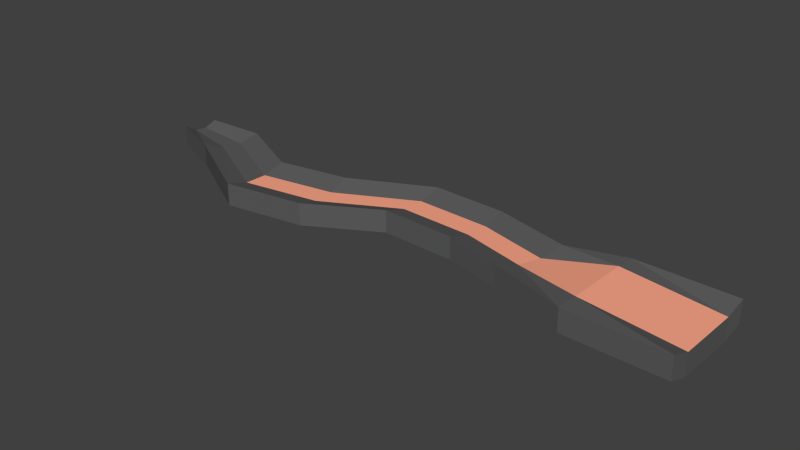 # Source: map_point_lava_tube.blend  (saved by Blender 2.74.2; exported with 4.5.12 LTS)
import bpy
from mathutils import Matrix  # noqa: F401  (used for matrix-valued properties, if any)

bpy.ops.wm.read_factory_settings(use_empty=True)
scene = bpy.context.scene
scene.name = 'Scene'

# ---- collections
col_collection_1 = bpy.data.collections.new('Collection 1'); scene.collection.children.link(col_collection_1)

# ---- materials (node trees are filled in below, after node groups)
mat_flat = bpy.data.materials.new('Flat')
mat_flat.alpha_threshold = 0.0
mat_flat.use_transparent_shadow = False
mat_flat.diffuse_color = (0.1107, 0.1107, 0.1107, 1.0)
mat_flat.roughness = 0.5
mat_flat.specular_intensity = 0.0
mat_flat.line_color = (0.0, 0.0, 0.0, 1.0)
mat_lava = bpy.data.materials.new('lava')
mat_lava.alpha_threshold = 0.0
mat_lava.use_transparent_shadow = False
mat_lava.preview_render_type = 'SHADERBALL'
mat_lava.diffuse_color = (1.0, 0.393, 0.257, 1.0)
mat_lava.roughness = 0.5
mat_lava.specular_intensity = 0.571
mat_lava.line_color = (0.0, 0.0, 0.0, 1.0)

# ---- material node trees

# ---- world
world_world = bpy.data.worlds.new('World'); scene.world = world_world
world_world.color = (0.05088, 0.05088, 0.05088)
world_world.use_sun_shadow = False
world_world.sun_shadow_jitter_overblur = 0.0
world_world.cycles.sampling_method = 'MANUAL'
world_world.cycles.sample_map_resolution = 256

# ---- meshes
me_map_point_lava_tube = bpy.data.meshes.new('map_point_lava_tube')
me_map_point_lava_tube.from_pydata([(-1.018, -1.352, 0.0), (1.642, -1.425, 0.0), (-0.9015, 1.468, 0.0), (1.759, 1.395, 0.0), (-3.077, -0.6947, 3.822e-08), (-2.416, 1.014, 3.822e-08), (-4.635, -0.2872, 7.583e-08), (-4.461, 1.537, 7.583e-08), (-6.669, -0.2, 1.183e-07), (-6.495, 1.624, 1.183e-07), (-8.554, -1.263, 1.183e-07), (-8.677, 0.5653, 1.183e-07), (-10.74, -1.612, 1.183e-07), (-10.64, 0.2173, 1.183e-07), (-13.09, -0.3059, 1.183e-07), (-12.6, 1.178, 1.183e-07), (-14.55, 0.2694, 1.183e-07), (-14.27, 1.096, 1.183e-07), (-0.9397, 0.9587, 0.005012), (-0.9784, -0.7537, 0.005012), (1.682, -0.886, -0.1836), (1.721, 0.8264, -0.1836), (-2.633, 0.4535, -0.1836), (-2.853, -0.1162, -0.1836), (-4.518, 0.9381, -0.1836), (-4.576, 0.3301, -0.1836), (-6.552, 1.025, -0.1836), (-6.61, 0.4173, -0.1836), (-8.637, -0.03458, -0.1836), (-8.596, -0.6439, -0.1836), (-10.68, -0.383, -0.1836), (-10.71, -0.9928, -0.1836), (-12.76, 0.6907, -0.1836), (-12.92, 0.1962, -0.1836), (-14.37, 0.8249, -0.1836), (-14.46, 0.5493, -0.1836), (-0.9784, -0.7537, -0.7967), (-1.018, -1.352, -0.6131), (1.642, -1.425, -0.6131), (1.721, 0.8264, -0.7967), (1.759, 1.395, -0.6131), (-0.9015, 1.468, -0.6131), (-2.853, -0.1162, -0.7967), (-3.077, -0.6947, -0.6131), (-2.416, 1.014, -0.6131), (-4.576, 0.3301, -0.7967), (-4.635, -0.2872, -0.6131), (-4.461, 1.537, -0.6131), (-6.61, 0.4173, -0.7967), (-6.669, -0.2, -0.6131), (-6.495, 1.624, -0.6131), (-8.596, -0.6439, -0.7967), (-8.554, -1.263, -0.6131), (-8.677, 0.5653, -0.6131), (-10.71, -0.9928, -0.7967), (-10.74, -1.612, -0.6131), (-10.64, 0.2173, -0.6131), (-12.92, 0.1962, -0.7967), (-13.09, -0.3059, -0.6131), (-12.6, 1.178, -0.6131), (-14.46, 0.5493, -0.7967), (-14.55, 0.2694, -0.6131), (-14.27, 1.096, -0.6131), (-0.9397, 0.9587, -0.7967), (1.682, -0.886, -0.7967), (-2.633, 0.4535, -0.7967), (-4.518, 0.9381, -0.7967), (-6.552, 1.025, -0.7967), (-8.637, -0.03458, -0.7967), (-10.68, -0.383, -0.7967), (-12.76, 0.6907, -0.7967), (-14.37, 0.8249, -0.7967)], [], [(18, 22, 5, 2), (22, 24, 7, 5), (24, 26, 9, 7), (26, 28, 11, 9), (28, 30, 13, 11), (30, 32, 15, 13), (32, 34, 17, 15), (14, 16, 35, 33), (33, 35, 34, 32), (12, 14, 33, 31), (31, 33, 32, 30), (10, 12, 31, 29), (29, 31, 30, 28), (8, 10, 29, 27), (27, 29, 28, 26), (6, 8, 27, 25), (25, 27, 26, 24), (4, 6, 25, 23), (23, 25, 24, 22), (0, 4, 23, 19), (19, 23, 22, 18), (19, 20, 1, 0), (2, 3, 21, 18), (36, 64, 39, 63), (63, 41, 44, 65), (65, 44, 47, 66), (66, 47, 50, 67), (67, 50, 53, 68), (68, 53, 56, 69), (69, 56, 59, 70), (70, 59, 62, 71), (58, 57, 60, 61), (57, 70, 71, 60), (55, 54, 57, 58), (54, 69, 70, 57), (52, 51, 54, 55), (51, 68, 69, 54), (49, 48, 51, 52), (48, 67, 68, 51), (46, 45, 48, 49), (45, 66, 67, 48), (43, 42, 45, 46), (42, 65, 66, 45), (37, 36, 42, 43), (36, 63, 65, 42), (37, 38, 64, 36), (63, 39, 40, 41), (41, 40, 3, 2), (5, 7, 47, 44), (15, 17, 62, 59), (21, 3, 40, 39), (12, 10, 52, 55), (1, 38, 37, 0), (11, 13, 56, 53), (8, 6, 46, 49), (17, 34, 71, 62), (7, 9, 50, 47), (1, 20, 64, 38), (34, 35, 60, 71), (4, 0, 37, 43), (14, 12, 55, 58), (20, 21, 39, 64), (2, 5, 44, 41), (13, 15, 59, 56), (10, 8, 49, 52), (35, 16, 61, 60), (9, 11, 53, 50), (18, 21, 20, 19), (6, 4, 43, 46), (16, 14, 58, 61)])
me_map_point_lava_tube.polygons.foreach_set('material_index', [0, 0, 0, 0, 0, 0, 0, 0, 0, 0, 0, 0, 1, 0, 1, 0, 1, 0, 1, 0, 1, 0, 0, 0, 0, 0, 0, 0, 0, 0, 0, 0, 0, 0, 0, 0, 1, 0, 1, 0, 1, 0, 1, 0, 0, 0, 0, 0, 0, 0, 0, 0, 0, 0, 0, 0, 0, 0, 0, 0, 0, 0, 0, 0, 0, 0, 0, 1, 0, 0])
_uv = me_map_point_lava_tube.uv_layers.new(name='UVMap')
_uv.uv.foreach_set('vector', [0.0, 0.0, 0.0, 0.0, 0.0, 0.0, 0.0, 0.0, 0.0, 0.0, 0.0, 0.0, 0.0, 0.0, 0.0, 0.0, 0.0, 0.0, 0.0, 0.0, 0.0, 0.0, 0.0, 0.0, 0.0, 0.0, 0.0, 0.0, 0.0, 0.0, 0.0, 0.0, 0.0, 0.0, 0.0, 0.0, 0.0, 0.0, 0.0, 0.0, 0.0, 0.0, 0.0, 0.0, 0.0, 0.0, 0.0, 0.0, 0.0, 0.0, 0.0, 0.0, 0.0, 0.0, 0.0, 0.0, 0.0, 0.0, 0.0, 0.0, 0.0, 0.0, 0.0, 0.0, 0.0, 0.0, 0.0, 0.0, 0.0, 0.0, 0.0, 0.0, 0.0, 0.0, 0.0, 0.0, 0.0, 0.0, 0.0, 0.0, 0.0, 0.0, 0.0, 0.0, 0.0, 0.0, 0.0, 0.0, 0.0, 0.0, 0.0, 0.0, 0.0, 0.0, 0.0, 0.0, 0.0, 0.0, 0.0, 0.0, 0.0, 0.0, 0.0, 0.0, 0.0, 0.0, 0.0, 0.0, 0.0, 0.0, 0.0, 0.0, 0.0, 0.0, 0.0, 0.0, 0.0, 0.0, 0.0, 0.0, 0.0, 0.0, 0.0, 0.0, 0.0, 0.0, 0.0, 0.0, 0.0, 0.0, 0.0, 0.0, 0.0, 0.0, 0.0, 0.0, 0.0, 0.0, 0.0, 0.0, 0.0, 0.0, 0.0, 0.0, 0.0, 0.0, 0.0, 0.0, 0.0, 0.0, 0.0, 0.0, 0.0, 0.0, 0.0, 0.0, 0.0, 0.0, 0.0, 0.0, 0.0, 0.0, 0.0, 0.0, 0.0, 0.0, 0.0, 0.0, 0.0, 0.0, 0.0, 0.0, 0.0, 0.0, 0.0, 0.0, 0.0, 0.0, 0.0, 0.0, 0.0, 0.0, 0.0, 0.0, 0.0, 0.0, 0.0, 0.0, 0.0, 0.0, 0.0, 0.0, 0.0, 0.0, 0.0, 0.0, 0.0, 0.0, 0.0, 0.0, 0.0, 0.0, 0.0, 0.0, 0.0, 0.0, 0.0, 0.0, 0.0, 0.0, 0.0, 0.0, 0.0, 0.0, 0.0, 0.0, 0.0, 0.0, 0.0, 0.0, 0.0, 0.0, 0.0, 0.0, 0.0, 0.0, 0.0, 0.0, 0.0, 0.0, 0.0, 0.0, 0.0, 0.0, 0.0, 0.0, 0.0, 0.0, 0.0, 0.0, 0.0, 0.0, 0.0, 0.0, 0.0, 0.0, 0.0, 0.0, 0.0, 0.0, 0.0, 0.0, 0.0, 0.0, 0.0, 0.0, 0.0, 0.0, 0.0, 0.0, 0.0, 0.0, 0.0, 0.0, 0.0, 0.0, 0.0, 0.0, 0.0, 0.0, 0.0, 0.0, 0.0, 0.0, 0.0, 0.0, 0.0, 0.0, 0.0, 0.0, 0.0, 0.0, 0.0, 0.0, 0.0, 0.0, 0.0, 0.0, 0.0, 0.0, 0.0, 0.0, 0.0, 0.0, 0.0, 0.0, 0.0, 0.0, 0.0, 0.0, 0.0, 0.0, 0.0, 0.0, 0.0, 0.0, 0.0, 0.0, 0.0, 0.0, 0.0, 0.0, 0.0, 0.0, 0.0, 0.0, 0.0, 0.0, 0.0, 0.0, 0.0, 0.0, 0.0, 0.0, 0.0, 0.0, 0.0, 0.0, 0.0, 0.0, 0.0, 0.0, 0.0, 0.0, 0.0, 0.0, 0.0, 0.0, 0.0, 0.0, 0.0, 0.0, 0.0, 0.0, 0.0, 0.0, 0.0, 0.0, 0.0, 0.0, 0.0, 0.0, 0.0, 0.0, 0.0, 0.0, 0.0, 0.0, 0.0, 0.0, 0.0, 0.0, 0.0, 0.0, 0.0, 0.0, 0.0, 0.0, 0.0, 0.0, 0.0, 0.0, 0.0, 0.0, 0.0, 0.0, 0.0, 0.0, 0.0, 0.0, 0.0, 0.0, 0.0, 0.0, 0.0, 0.0, 0.0, 0.0, 0.0, 0.0, 0.0, 0.0, 0.0, 0.0, 0.0, 0.0, 0.0, 0.0, 0.0, 0.0, 0.0, 0.0, 0.0, 0.0, 0.0, 0.0, 0.0, 0.0, 0.0, 0.0, 0.0, 0.0, 0.0, 0.0, 0.0, 0.0, 0.0, 0.0, 0.0, 0.0, 0.0, 0.0, 0.0, 0.0, 0.0, 0.0, 0.0, 0.0, 0.0, 0.0, 0.0, 0.0, 0.0, 0.0, 0.0, 0.0, 0.0, 0.0, 0.0, 0.0, 0.0, 0.0, 0.0, 0.0, 0.0, 0.0, 0.0, 0.0, 0.0, 0.0, 0.0, 0.0, 0.0, 0.0, 0.0, 0.0, 0.0, 0.0, 0.0, 0.0, 0.0, 0.0, 0.0, 0.0, 0.0, 0.0, 0.0, 0.0, 0.0, 0.0, 0.0, 0.0, 0.0, 0.0, 0.0, 0.0, 0.0, 0.0, 0.0, 0.0, 0.0, 0.0, 0.0, 0.0, 0.0, 0.0, 0.0, 0.0, 0.0, 0.0, 0.0, 0.0, 0.0, 0.0, 0.0, 0.0, 0.0, 0.0, 0.0, 0.0, 0.0, 0.0, 0.0, 0.0, 0.0, 0.0, 0.0, 0.0, 0.0, 0.0, 0.0, 0.0, 0.0, 0.0, 0.0, 0.0, 0.0, 0.0, 0.0, 0.0, 0.0, 0.0, 0.0, 0.0, 0.0, 0.0, 0.0, 0.0, 0.0, 0.0, 0.0, 0.0, 0.0, 0.0, 0.0, 0.0, 0.0, 0.0, 0.0, 0.0, 0.0, 0.0, 0.0, 0.0, 0.0, 0.0, 0.0, 0.0, 0.0, 0.0, 0.0, 0.0, 0.0, 0.0, 0.0, 0.0, 0.0, 0.0, 0.0, 0.0])
me_map_point_lava_tube.materials.append(mat_flat)
me_map_point_lava_tube.materials.append(mat_lava)
me_map_point_lava_tube.use_remesh_preserve_volume = False
me_map_point_lava_tube.use_remesh_preserve_attributes = False
me_map_point_lava_tube.use_mirror_vertex_groups = False
me_map_point_lava_tube.update()

# ---- objects
ob_map_point_lava_tube = bpy.data.objects.new('map_point_lava_tube', me_map_point_lava_tube)

# ---- transforms, parenting, visibility, modifiers, constraints
ob_map_point_lava_tube.location = (0.0, 0.0, 1.03)
ob_map_point_lava_tube.scale = (1.092, 1.092, 1.092)
ob_map_point_lava_tube.lineart.crease_threshold = 0.0

# ---- collection membership
col_collection_1.objects.link(ob_map_point_lava_tube)

# ---- scene / render settings (as saved in the file)
scene.frame_start = 1; scene.frame_end = 250; scene.frame_set(40)
scene.render.engine = 'BLENDER_EEVEE_NEXT'
scene.render.resolution_percentage = 50
scene.render.dither_intensity = 0.0
scene.cycles.use_denoising = False
scene.cycles.samples = 10
scene.cycles.sampling_pattern = 'TABULATED_SOBOL'
scene.cycles.light_sampling_threshold = 0.0
scene.cycles.use_adaptive_sampling = False
scene.cycles.use_light_tree = False
scene.cycles.blur_glossy = 0.0
scene.cycles.pixel_filter_type = 'GAUSSIAN'
scene.cycles.sample_clamp_indirect = 0.0
scene.view_settings.view_transform = 'Standard'
bpy.context.view_layer.update()

# ---- added for rendering (the .blend has no active camera and no usable light): camera, sun
cam_auto = bpy.data.cameras.new('AutoCamera')
cam_auto.lens = 50.0
cam_auto.sensor_width = 36.0
cam_auto.clip_end = 1000.0
ob_auto_camera = bpy.data.objects.new('AutoCamera', cam_auto)
scene.collection.objects.link(ob_auto_camera)
ob_auto_camera.location = (9.83123, -20.1698, 14.0489)
ob_auto_camera.rotation_euler = (1.09748, -7.21219e-08, 0.694738)
scene.camera = ob_auto_camera
light_auto_sun = bpy.data.lights.new('AutoSun', 'SUN')
light_auto_sun.energy = 3.0
light_auto_sun.angle = 0.0523599
ob_auto_sun = bpy.data.objects.new('AutoSun', light_auto_sun)
scene.collection.objects.link(ob_auto_sun)
ob_auto_sun.rotation_euler = (0.872665, 0.174533, 0.523599)
bpy.context.view_layer.update()
